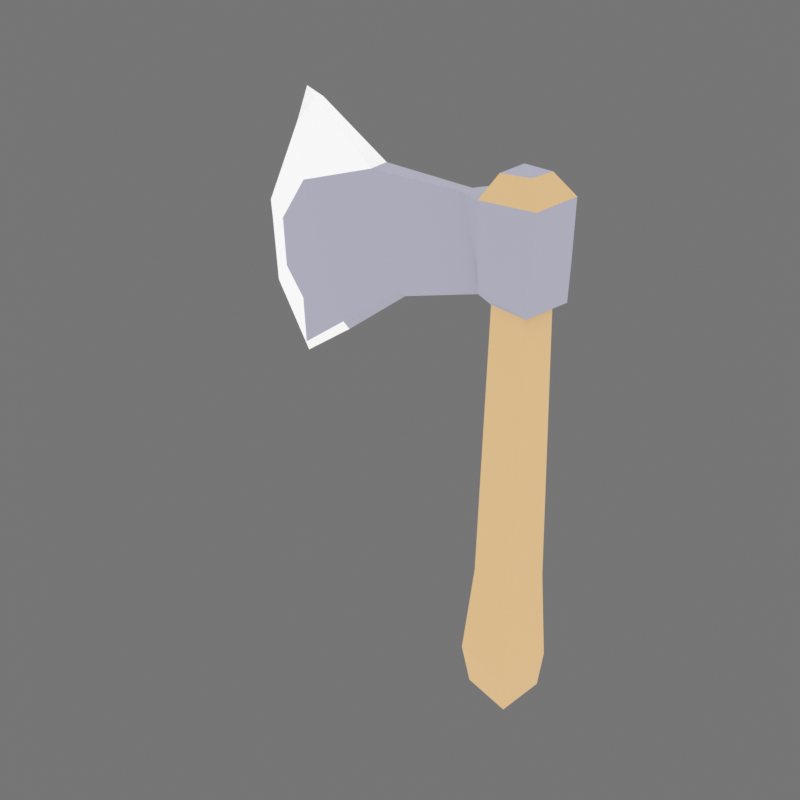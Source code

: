 # Source: axe.blend  (saved by Blender 5.2.45; exported with 4.5.12 LTS)
import bpy
from mathutils import Matrix  # noqa: F401  (used for matrix-valued properties, if any)

bpy.ops.wm.read_factory_settings(use_empty=True)
scene = bpy.context.scene
scene.name = 'Scene'

# ---- collections
col_collection = bpy.data.collections.new('Collection'); scene.collection.children.link(col_collection)

# ---- materials (node trees are filled in below, after node groups)
mat_wood = bpy.data.materials.new('wood')
mat_wood.diffuse_color = (0.6795, 0.4735, 0.2423, 1.0)
mat_wood.roughness = 0.8
mat_metal = bpy.data.materials.new('metal')
mat_metal.diffuse_color = (0.3864, 0.3864, 0.4735, 1.0)
mat_metal.roughness = 0.65
mat_edge = bpy.data.materials.new('edge')
mat_edge.diffuse_color = (0.9301, 0.9301, 0.9301, 1.0)
mat_edge.roughness = 0.45

# ---- material node trees
mat_wood.use_nodes = True; mat_wood.node_tree.nodes.clear()
_N = mat_wood.node_tree.nodes; _L = mat_wood.node_tree.links
n0 = _N.new('ShaderNodeBsdfPrincipled'); n0.name = 'Principled BSDF'; n0.location = (-200, 100)
n0.inputs[0].default_value = (0.6795, 0.4735, 0.2423, 1.0)
n0.inputs[2].default_value = 0.8
n0.inputs[10].default_value = 0.005
n1 = _N.new('ShaderNodeOutputMaterial'); n1.name = 'Material Output'; n1.location = (200, 100)
n2 = _N.new('ShaderNodeNormalMap'); n2.name = 'Normal Map'; n2.location = (-600, -600)
n2.label = 'Normal/Map'
n2.width = 160
n2.inputs[0].default_value = 0.0
_L.new(n0.outputs[0], n1.inputs[0])
_L.new(n2.outputs[0], n0.inputs[5])
n1.is_active_output = True
mat_metal.use_nodes = True; mat_metal.node_tree.nodes.clear()
_N = mat_metal.node_tree.nodes; _L = mat_metal.node_tree.links
n0 = _N.new('ShaderNodeBsdfPrincipled'); n0.name = 'Principled BSDF'; n0.location = (-200, 100)
n0.inputs[0].default_value = (0.3864, 0.3864, 0.4735, 1.0)
n0.inputs[2].default_value = 0.65
n0.inputs[10].default_value = 0.005
n1 = _N.new('ShaderNodeOutputMaterial'); n1.name = 'Material Output'; n1.location = (200, 100)
n2 = _N.new('ShaderNodeNormalMap'); n2.name = 'Normal Map'; n2.location = (-600, -600)
n2.label = 'Normal/Map'
n2.width = 160
n2.inputs[0].default_value = 0.0
_L.new(n0.outputs[0], n1.inputs[0])
_L.new(n2.outputs[0], n0.inputs[5])
n1.is_active_output = True
mat_edge.use_nodes = True; mat_edge.node_tree.nodes.clear()
_N = mat_edge.node_tree.nodes; _L = mat_edge.node_tree.links
n0 = _N.new('ShaderNodeBsdfPrincipled'); n0.name = 'Principled BSDF'; n0.location = (-200, 100)
n0.inputs[0].default_value = (0.9301, 0.9301, 0.9301, 1.0)
n0.inputs[2].default_value = 0.45
n0.inputs[10].default_value = 0.005
n1 = _N.new('ShaderNodeOutputMaterial'); n1.name = 'Material Output'; n1.location = (200, 100)
n2 = _N.new('ShaderNodeNormalMap'); n2.name = 'Normal Map'; n2.location = (-600, -600)
n2.label = 'Normal/Map'
n2.width = 160
n2.inputs[0].default_value = 0.0
_L.new(n0.outputs[0], n1.inputs[0])
_L.new(n2.outputs[0], n0.inputs[5])
n1.is_active_output = True

# ---- world
world_w2 = bpy.data.worlds.new('W2'); scene.world = world_w2
world_w2.use_nodes = True; world_w2.node_tree.nodes.clear()
_N = world_w2.node_tree.nodes; _L = world_w2.node_tree.links
n0 = _N.new('ShaderNodeBackground'); n0.name = 'Background'; n0.location = (0, 0)
n0.inputs[0].default_value = (1.0, 1.0, 1.0, 1.0)
n1 = _N.new('ShaderNodeBackground'); n1.name = 'Background.001'; n1.location = (0, 0)
n1.inputs[0].default_value = (0.18, 0.18, 0.18, 1.0)
n2 = _N.new('ShaderNodeLightPath'); n2.name = 'Light Path'; n2.location = (0, 0)
n3 = _N.new('ShaderNodeMixShader'); n3.name = 'Mix Shader'; n3.location = (0, 0)
n4 = _N.new('ShaderNodeOutputWorld'); n4.name = 'World Output'; n4.location = (0, 0)
_L.new(n2.outputs[0], n3.inputs[0])
_L.new(n0.outputs[0], n3.inputs[1])
_L.new(n1.outputs[0], n3.inputs[2])
_L.new(n3.outputs[0], n4.inputs[0])
n4.is_active_output = True

# ---- meshes
me_axe = bpy.data.meshes.new('axe')
me_axe.from_pydata([(0.01871, 0.01062, 0.2885), (0.01015, 0.002606, 0.3002), (0.01544, -0.01729, 0.2869), (-0.01077, 0.01854, 0.2883), (0.01797, 0.01091, 0.2559), (0.01785, 0.009969, 0.237), (0.01455, -0.01748, 0.2565), (-0.013, 0.01718, 0.2552), (-0.02547, 0.006129, 0.2567), (-0.01312, 0.01624, 0.2363), (-0.009343, 0.0106, 0.233), (-0.02238, 0.005352, 0.238), (-0.02181, -0.0004481, 0.2345), (-0.07136, 0.003123, 0.225), (-0.07616, 0.005388, 0.2439), (-0.1096, 0.001142, 0.1988), (-0.07079, -0.002676, 0.2215), (-0.1089, -0.004177, 0.193), (-0.07086, -0.00678, 0.2252), (-0.07544, -0.007657, 0.2434), (-0.02188, -0.004552, 0.2383), (-0.1091, -0.008762, 0.199), (-0.1383, -0.008064, 0.1786), (-0.1172, -0.01077, 0.2213), (-0.1255, -0.009633, 0.2444), (-0.1371, -0.01053, 0.2061), (-0.1496, -0.009775, 0.2218), (-0.1602, -0.006381, 0.2101), (-0.1534, -0.007302, 0.2477), (-0.1652, -0.004136, 0.2523), (-0.1358, -0.007974, 0.2721), (-0.1457, -0.004871, 0.2931), (-0.09173, -0.004426, 0.285), (-0.09245, 0.008619, 0.2855), (-0.03676, -0.003769, 0.2841), (-0.1329, -0.0001205, 0.3136), (-0.08359, -0.006041, 0.2642), (-0.0329, -0.005299, 0.277), (-0.01853, -0.01433, 0.2854), (-0.02476, -0.006915, 0.2562), (-0.01963, -0.01138, 0.2556), (-0.01996, -0.00918, 0.2374), (0.01287, -0.01645, 0.2356), (-0.01326, -0.007884, 0.2334), (-0.02159, -0.003589, 0.2338), (-0.01427, -0.01181, 0.08087), (0.009599, -0.013, 0.2338), (0.01181, 0.006976, 0.2336), (0.01179, -0.01676, 0.0815), (0.01699, 0.006524, 0.08222), (0.01315, -0.02108, 0.02466), (0.01154, -0.01595, 0.0), (-0.01969, -0.0138, 0.02642), (0.01941, 0.01014, 0.02717), (0.01638, 0.009993, 0.003611), (-0.01171, 0.01593, 0.02872), (-0.01154, 0.01595, 0.005407), (-0.009222, 0.01099, 0.08381), (-0.01638, -0.009994, 0.001797), (-0.01007, -0.009952, 0.2985), (-0.007793, 0.0064, 0.2999), (0.007662, -0.01061, 0.2995), (-0.1416, 0.003212, 0.3184), (-0.1349, 0.00813, 0.3129), (-0.1464, 0.008173, 0.2935), (-0.1498, 0.003422, 0.2993), (-0.1351, 0.01035, 0.2714), (-0.1657, 0.005767, 0.2521), (-0.159, 0.002036, 0.2097), (-0.1524, 0.007878, 0.2464), (-0.1703, 0.0003249, 0.2529), (-0.1633, -0.002444, 0.2061), (-0.1396, -0.005133, 0.1721), (-0.1386, -0.001302, 0.1777), (-0.1361, 0.004646, 0.2048), (-0.1148, 0.006066, 0.2205), (-0.1472, 0.007058, 0.2209), (-0.1231, 0.0072, 0.2435), (-0.0843, 0.007003, 0.2647), (-0.0319, 0.006258, 0.2773), (-0.03555, 0.004647, 0.2837)], [], [(3, 60, 1, 0), (0, 1, 61, 2), (4, 0, 2, 6), (7, 3, 0, 4), (9, 7, 4, 5), (5, 4, 6, 42), (8, 79, 3, 7), (11, 8, 7, 9), (10, 9, 5, 47), (9, 10, 12, 11), (16, 13, 11, 12), (13, 14, 8, 11), (15, 75, 14, 13), (17, 15, 13, 16), (21, 17, 16, 18), (18, 16, 12, 20), (23, 21, 18, 19), (20, 39, 19, 18), (22, 72, 17, 21), (21, 23, 25, 22), (23, 19, 36, 24), (25, 23, 24, 26), (22, 25, 26, 27), (27, 26, 28, 29), (26, 24, 30, 28), (29, 28, 30, 31), (32, 35, 31, 30), (24, 36, 32, 30), (33, 63, 35, 32), (34, 80, 33, 32), (36, 37, 34, 32), (19, 39, 37, 36), (38, 34, 37), (40, 38, 37, 39), (41, 40, 39, 20), (6, 2, 38, 40), (42, 6, 40, 41), (46, 42, 41, 43), (43, 41, 44), (44, 41, 20), (10, 43, 44, 12), (12, 44, 20), (45, 43, 10, 57), (48, 46, 43, 45), (47, 5, 42, 46), (49, 47, 46, 48), (53, 49, 48, 50), (50, 48, 45, 52), (51, 54, 53, 50), (58, 51, 50, 52), (54, 56, 55, 53), (55, 57, 49, 53), (52, 45, 57, 55), (56, 58, 52, 55), (57, 10, 47, 49), (56, 54, 51, 58), (2, 61, 59, 38), (38, 59, 60, 3), (80, 34, 38, 3), (60, 59, 61, 1), (65, 31, 35, 62), (63, 62, 35), (64, 65, 62, 63), (66, 64, 63, 33), (67, 70, 65, 64), (69, 67, 64, 66), (68, 71, 70, 67), (76, 68, 67, 69), (71, 27, 29, 70), (70, 29, 31, 65), (72, 22, 27, 71), (73, 72, 71, 68), (72, 73, 15, 17), (73, 74, 75, 15), (74, 73, 68, 76), (75, 74, 76, 77), (77, 76, 69, 66), (14, 75, 77, 78), (78, 77, 66, 33), (79, 78, 33, 80), (8, 14, 78, 79), (3, 79, 80)])
me_axe.polygons.foreach_set('material_index', [0, 0, 1, 1, 1, 1, 1, 1, 1, 1, 1, 1, 1, 1, 1, 1, 1, 1, 2, 1, 1, 1, 2, 2, 1, 2, 2, 1, 2, 1, 1, 1, 1, 1, 1, 1, 1, 1, 1, 1, 1, 1, 0, 0, 1, 0, 0, 0, 0, 0, 0, 0, 0, 0, 0, 0, 0, 0, 1, 1, 2, 2, 2, 2, 2, 2, 2, 2, 2, 2, 2, 2, 2, 1, 2, 1, 1, 1, 1, 1, 1, 1])
_uv = me_axe.uv_layers.new(name='UVMap')
_uv.uv.foreach_set('vector', [0.954, 0.6215, 0.9707, 0.6259, 0.9742, 0.6509, 0.9593, 0.6631, 0.9645, 0.07261, 0.9547, 0.09084, 0.9368, 0.09084, 0.9265, 0.07196, 0.9649, 0.02827, 0.9645, 0.07261, 0.9265, 0.07196, 0.9262, 0.03068, 0.9081, 0.6243, 0.954, 0.6215, 0.9593, 0.6631, 0.9143, 0.6675, 0.8822, 0.6274, 0.9081, 0.6243, 0.9143, 0.6675, 0.8884, 0.6707, 0.9636, 0.002578, 0.9649, 0.02827, 0.9262, 0.03068, 0.9278, 0.002578, 0.9084, 0.609, 0.9356, 0.5968, 0.954, 0.6215, 0.9081, 0.6243, 0.02002, 0.9253, 0.02407, 0.951, 0.006329, 0.951, 0.00308, 0.9251, 0.06251, 0.9259, 0.06931, 0.9219, 0.06931, 0.9612, 0.0634, 0.9526, 0.00308, 0.9251, 0.00913, 0.9189, 0.02687, 0.9189, 0.02002, 0.9253, 0.1415, 0.7592, 0.1492, 0.7611, 0.1498, 0.8297, 0.1422, 0.8278, 0.8574, 0.5523, 0.8824, 0.5422, 0.9084, 0.609, 0.8833, 0.6165, 0.815, 0.5049, 0.8439, 0.4934, 0.8824, 0.5422, 0.8574, 0.5523, 0.143, 0.6942, 0.1498, 0.6973, 0.1492, 0.7611, 0.1415, 0.7592, 0.1361, 0.6974, 0.143, 0.6942, 0.1415, 0.7592, 0.1354, 0.7612, 0.1354, 0.7612, 0.1415, 0.7592, 0.1422, 0.8278, 0.1361, 0.8299, 0.4202, 0.308, 0.4312, 0.277, 0.4832, 0.3137, 0.4769, 0.3388, 0.5501, 0.332, 0.5464, 0.3569, 0.4769, 0.3388, 0.4832, 0.3137, 0.3912, 0.2485, 0.389, 0.2395, 0.4308, 0.2687, 0.4312, 0.277, 0.4312, 0.277, 0.4202, 0.308, 0.393, 0.2867, 0.3912, 0.2485, 0.4202, 0.308, 0.4769, 0.3388, 0.4652, 0.3676, 0.4084, 0.3398, 0.393, 0.2867, 0.4202, 0.308, 0.4084, 0.3398, 0.3755, 0.3083, 0.3912, 0.2485, 0.393, 0.2867, 0.3755, 0.3083, 0.3605, 0.2921, 0.3605, 0.2921, 0.3755, 0.3083, 0.3697, 0.3442, 0.3528, 0.3504, 0.3755, 0.3083, 0.4084, 0.3398, 0.3937, 0.378, 0.3697, 0.3442, 0.3528, 0.3504, 0.3697, 0.3442, 0.3937, 0.378, 0.3794, 0.407, 0.4536, 0.3963, 0.3959, 0.4355, 0.3794, 0.407, 0.3937, 0.378, 0.4084, 0.3398, 0.4652, 0.3676, 0.4536, 0.3963, 0.3937, 0.378, 0.882, 0.06521, 0.8763, 0.01125, 0.8878, 0.01334, 0.9001, 0.06493, 0.9048, 0.1403, 0.8933, 0.1427, 0.882, 0.06521, 0.9001, 0.06493, 0.4652, 0.3676, 0.5347, 0.3857, 0.5291, 0.3954, 0.4536, 0.3963, 0.4769, 0.3388, 0.5464, 0.3569, 0.5347, 0.3857, 0.4652, 0.3676, 0.5559, 0.3974, 0.5291, 0.3954, 0.5347, 0.3857, 0.5541, 0.3562, 0.5559, 0.3974, 0.5347, 0.3857, 0.5464, 0.3569, 0.16, 0.6693, 0.1646, 0.6445, 0.17, 0.6446, 0.1662, 0.6697, 0.6021, 0.3578, 0.603, 0.4, 0.5559, 0.3974, 0.5541, 0.3562, 0.5999, 0.3289, 0.6021, 0.3578, 0.5541, 0.3562, 0.5535, 0.3309, 0.5948, 0.3263, 0.5999, 0.3289, 0.5535, 0.3309, 0.5625, 0.3255, 0.5625, 0.3255, 0.5535, 0.3309, 0.5504, 0.3259, 0.1656, 0.676, 0.16, 0.6693, 0.1662, 0.6697, 0.9287, 0.4136, 0.9287, 0.3874, 0.9395, 0.3912, 0.9401, 0.3955, 0.17, 0.6763, 0.1656, 0.676, 0.1662, 0.6697, 0.559, 0.5561, 0.553, 0.7668, 0.5269, 0.7661, 0.5267, 0.56, 0.5999, 0.1154, 0.5948, 0.3263, 0.5625, 0.3255, 0.5633, 0.1143, 0.0634, 0.9526, 0.06931, 0.9612, 0.03203, 0.9615, 0.03572, 0.9555, 0.5116, 0.5571, 0.5154, 0.7648, 0.4882, 0.7663, 0.4803, 0.5583, 0.5154, 0.4813, 0.5116, 0.5571, 0.4803, 0.5583, 0.4732, 0.4806, 0.603, 0.03682, 0.5999, 0.1154, 0.5633, 0.1143, 0.5567, 0.03888, 0.4801, 0.4472, 0.5152, 0.4499, 0.5154, 0.4813, 0.4732, 0.4806, 0.5608, 0.00475, 0.6002, 0.002578, 0.603, 0.03682, 0.5567, 0.03888, 0.3005, 0.4599, 0.3399, 0.4627, 0.3399, 0.495, 0.2961, 0.4925, 0.3399, 0.495, 0.335, 0.5712, 0.2983, 0.5688, 0.2961, 0.4925, 0.5628, 0.4815, 0.559, 0.5561, 0.5267, 0.56, 0.5206, 0.4842, 0.5206, 0.452, 0.5571, 0.4472, 0.5628, 0.4815, 0.5206, 0.4842, 0.335, 0.5712, 0.3336, 0.7779, 0.3039, 0.7785, 0.2983, 0.5688, 0.2775, 0.9685, 0.2435, 0.969, 0.2435, 0.9323, 0.2775, 0.9318, 0.603, 0.4, 0.5911, 0.4172, 0.5666, 0.4157, 0.5559, 0.3974, 0.824, 0.9046, 0.8407, 0.9136, 0.8407, 0.9365, 0.824, 0.9513, 0.8933, 0.1427, 0.9048, 0.1403, 0.9211, 0.1646, 0.8763, 0.1787, 0.7455, 0.9264, 0.7685, 0.9264, 0.7659, 0.9508, 0.7472, 0.9517, 0.3723, 0.4154, 0.3794, 0.407, 0.3959, 0.4355, 0.3835, 0.442, 0.8763, 0.01125, 0.882, 0.002578, 0.8878, 0.01334, 0.9391, 0.4378, 0.9465, 0.433, 0.9742, 0.441, 0.9676, 0.4501, 0.9105, 0.4564, 0.9391, 0.4378, 0.9676, 0.4501, 0.9369, 0.5125, 0.7352, 0.8249, 0.7437, 0.8257, 0.7415, 0.8882, 0.7336, 0.8807, 0.8733, 0.4374, 0.879, 0.4188, 0.9391, 0.4378, 0.9105, 0.4564, 0.7336, 0.7656, 0.7401, 0.7604, 0.7437, 0.8257, 0.7352, 0.8249, 0.8391, 0.4489, 0.8219, 0.4356, 0.879, 0.4188, 0.8733, 0.4374, 0.3555, 0.2864, 0.3605, 0.2921, 0.3528, 0.3504, 0.3451, 0.3511, 0.3451, 0.3511, 0.3528, 0.3504, 0.3794, 0.407, 0.3723, 0.4154, 0.389, 0.2395, 0.3912, 0.2485, 0.3605, 0.2921, 0.3555, 0.2864, 0.7813, 0.4694, 0.7736, 0.4697, 0.8164, 0.4311, 0.8219, 0.4356, 0.7736, 0.4697, 0.7813, 0.4694, 0.815, 0.5049, 0.8074, 0.5078, 0.7813, 0.4694, 0.8188, 0.4671, 0.8439, 0.4934, 0.815, 0.5049, 0.8188, 0.4671, 0.7813, 0.4694, 0.8219, 0.4356, 0.8391, 0.4489, 0.8439, 0.4934, 0.8188, 0.4671, 0.8391, 0.4489, 0.8742, 0.478, 0.8742, 0.478, 0.8391, 0.4489, 0.8733, 0.4374, 0.9105, 0.4564, 0.8824, 0.5422, 0.8439, 0.4934, 0.8742, 0.478, 0.9097, 0.5274, 0.9097, 0.5274, 0.8742, 0.478, 0.9105, 0.4564, 0.9369, 0.5125, 0.9356, 0.5968, 0.9097, 0.5274, 0.9369, 0.5125, 0.9439, 0.5911, 0.9084, 0.609, 0.8824, 0.5422, 0.9097, 0.5274, 0.9356, 0.5968, 0.954, 0.6215, 0.9356, 0.5968, 0.9439, 0.5911])
me_axe.materials.append(mat_wood)
me_axe.materials.append(mat_metal)
me_axe.materials.append(mat_edge)
me_axe.update()
me_axe.normals_split_custom_set([tuple(v) for v in zip(*[iter([0.1709, 0.7239, 0.6684, 0.1709, 0.7239, 0.6684, 0.1709, 0.7239, 0.6684, 0.1709, 0.7239, 0.6684, 0.8247, -0.1461, 0.5464, 0.8247, -0.1461, 0.5464, 0.8247, -0.1461, 0.5464, 0.8247, -0.1461, 0.5464, 0.9927, -0.1175, -0.02579, 0.9927, -0.1175, -0.02579, 0.9927, -0.1175, -0.02579, 0.9927, -0.1175, -0.02579, 0.2288, 0.9731, -0.02624, 0.2288, 0.9731, -0.02624, 0.2288, 0.9731, -0.02624, 0.2288, 0.9731, -0.02624, 0.1991, 0.9787, -0.05016, 0.1991, 0.9787, -0.05016, 0.1991, 0.9787, -0.05016, 0.1991, 0.9787, -0.05016, 0.9876, -0.1507, -0.045, 0.9876, -0.1507, -0.045, 0.9876, -0.1507, -0.045, 0.9876, -0.1507, -0.045, -0.5563, 0.8283, -0.06652, -0.5563, 0.8283, -0.06652, -0.5563, 0.8283, -0.06652, -0.5563, 0.8283, -0.06652, -0.7141, 0.6945, -0.08836, -0.7141, 0.6945, -0.08836, -0.7141, 0.6945, -0.08836, -0.7141, 0.6945, -0.08836, 0.1306, 0.5858, -0.7999, 0.1306, 0.5858, -0.7999, 0.1306, 0.5858, -0.7999, 0.1306, 0.5858, -0.7999, -0.4507, 0.3269, -0.8307, -0.4507, 0.3269, -0.8307, -0.4507, 0.3269, -0.8307, -0.4507, 0.3269, -0.8307, 0.196, 0.5264, -0.8273, 0.196, 0.5264, -0.8273, 0.196, 0.5264, -0.8273, 0.196, 0.5264, -0.8273, -0.008283, 0.9965, -0.08263, -0.008283, 0.9965, -0.08263, -0.008283, 0.9965, -0.08263, -0.008283, 0.9965, -0.08263, 0.08281, 0.9846, -0.1541, 0.08281, 0.9846, -0.1541, 0.08281, 0.9846, -0.1541, 0.08281, 0.9846, -0.1541, 0.4452, 0.6053, -0.6598, 0.4452, 0.6053, -0.6598, 0.4452, 0.6053, -0.6598, 0.4452, 0.6053, -0.6598, 0.4505, -0.6737, -0.5858, 0.4505, -0.6737, -0.5858, 0.4505, -0.6737, -0.5858, 0.4505, -0.6737, -0.5858, 0.2205, -0.6622, -0.7161, 0.2205, -0.6622, -0.7161, 0.2205, -0.6622, -0.7161, 0.2205, -0.6622, -0.7161, 0.08922, -0.9951, -0.04291, 0.08922, -0.9951, -0.04291, 0.08922, -0.9951, -0.04291, 0.08922, -0.9951, -0.04291, 0.05013, -0.9956, -0.07893, 0.05013, -0.9956, -0.07893, 0.05013, -0.9956, -0.07893, 0.05013, -0.9956, -0.07893, 0.3525, -0.7875, -0.5057, 0.3525, -0.7875, -0.5057, 0.3525, -0.7875, -0.5057, 0.3525, -0.7875, -0.5057, 0.04188, -0.9956, -0.08355, 0.04188, -0.9956, -0.08355, 0.04188, -0.9956, -0.08355, 0.04188, -0.9956, -0.08355, 0.04082, -0.9961, 0.07778, 0.04082, -0.9961, 0.07778, 0.04082, -0.9961, 0.07778, 0.04082, -0.9961, 0.07778, -0.03019, -0.999, 0.03262, -0.03019, -0.999, 0.03262, -0.03019, -0.999, 0.03262, -0.03019, -0.999, 0.03262, -0.1909, -0.9776, -0.08863, -0.1909, -0.9776, -0.08863, -0.1909, -0.9776, -0.08863, -0.1909, -0.9776, -0.08863, -0.2891, -0.9568, 0.02932, -0.2891, -0.9568, 0.02932, -0.2891, -0.9568, 0.02932, -0.2891, -0.9568, 0.02932, -0.07651, -0.9955, 0.05667, -0.07651, -0.9955, 0.05667, -0.07651, -0.9955, 0.05667, -0.07651, -0.9955, 0.05667, -0.1842, -0.9793, 0.08376, -0.1842, -0.9793, 0.08376, -0.1842, -0.9793, 0.08376, -0.1842, -0.9793, 0.08376, 0.03544, -0.9824, 0.1832, 0.03544, -0.9824, 0.1832, 0.03544, -0.9824, 0.1832, 0.03544, -0.9824, 0.1832, 0.04975, -0.995, 0.08609, 0.04975, -0.995, 0.08609, 0.04975, -0.995, 0.08609, 0.04975, -0.995, 0.08609, 0.557, 0.07952, 0.8267, 0.557, 0.07952, 0.8267, 0.557, 0.07952, 0.8267, 0.557, 0.07952, 0.8267, 0.02432, -0.001507, 0.9997, 0.02432, -0.001507, 0.9997, 0.02432, -0.001507, 0.9997, 0.02432, -0.001507, 0.9997, 0.0005208, -0.9937, 0.1123, 0.0005208, -0.9937, 0.1123, 0.0005208, -0.9937, 0.1123, 0.0005208, -0.9937, 0.1123, -0.004525, -0.9971, 0.07563, -0.004525, -0.9971, 0.07563, -0.004525, -0.9971, 0.07563, -0.004525, -0.9971, 0.07563, -0.4952, -0.8648, -0.08277, -0.4952, -0.8648, -0.08277, -0.4952, -0.8648, -0.08277, -0.5399, -0.8361, -0.09726, -0.5399, -0.8361, -0.09726, -0.5399, -0.8361, -0.09726, -0.5399, -0.8361, -0.09726, -0.7937, -0.5941, -0.1306, -0.7937, -0.5941, -0.1306, -0.7937, -0.5941, -0.1306, -0.7937, -0.5941, -0.1306, -0.1302, -0.9906, -0.04112, -0.1302, -0.9906, -0.04112, -0.1302, -0.9906, -0.04112, -0.1302, -0.9906, -0.04112, -0.1961, -0.978, -0.07049, -0.1961, -0.978, -0.07049, -0.1961, -0.978, -0.07049, -0.1961, -0.978, -0.07049, -0.1739, -0.7054, -0.6871, -0.1739, -0.7054, -0.6871, -0.1739, -0.7054, -0.6871, -0.1739, -0.7054, -0.6871, -0.3305, -0.5738, -0.7494, -0.3305, -0.5738, -0.7494, -0.3305, -0.5738, -0.7494, -0.9236, -0.3577, -0.1381, -0.9236, -0.3577, -0.1381, -0.9236, -0.3577, -0.1381, -0.09738, 0.02896, -0.9948, -0.09738, 0.02896, -0.9948, -0.09738, 0.02896, -0.9948, -0.09738, 0.02896, -0.9948, -0.9957, -0.05201, -0.07647, -0.9957, -0.05201, -0.07647, -0.9957, -0.05201, -0.07647, -0.9772, 0.2122, 0.0003936, -0.9772, 0.2122, 0.0003936, -0.9772, 0.2122, 0.0003936, -0.9772, 0.2122, 0.0003936, -0.2019, -0.9791, 0.0239, -0.2019, -0.9791, 0.0239, -0.2019, -0.9791, 0.0239, -0.2019, -0.9791, 0.0239, 0.4829, -0.05218, -0.8741, 0.4829, -0.05218, -0.8741, 0.4829, -0.05218, -0.8741, 0.4829, -0.05218, -0.8741, 0.9853, -0.1689, 0.02626, 0.9853, -0.1689, 0.02626, 0.9853, -0.1689, 0.02626, 0.9853, -0.1689, 0.02626, 0.9776, -0.2076, 0.0343, 0.9776, -0.2076, 0.0343, 0.9776, -0.2076, 0.0343, 0.9776, -0.2076, 0.0343, -0.2017, -0.9774, 0.06276, -0.2017, -0.9774, 0.06276, -0.2017, -0.9774, 0.06276, -0.2017, -0.9774, 0.06276, 0.9776, -0.1778, -0.1124, 0.9776, -0.1778, -0.1124, 0.9776, -0.1778, -0.1124, 0.9776, -0.1778, -0.1124, -0.2194, -0.9586, -0.1814, -0.2194, -0.9586, -0.1814, -0.2194, -0.9586, -0.1814, -0.2194, -0.9586, -0.1814, 0.1942, 0.9809, -0.01454, 0.1942, 0.9809, -0.01454, 0.1942, 0.9809, -0.01454, 0.1942, 0.9809, -0.01454, 0.1796, 0.9808, 0.07607, 0.1796, 0.9808, 0.07607, 0.1796, 0.9808, 0.07607, 0.1796, 0.9808, 0.07607, -0.9695, 0.2327, 0.07623, -0.9695, 0.2327, 0.07623, -0.9695, 0.2327, 0.07623, -0.9695, 0.2327, 0.07623, -0.972, 0.2292, -0.05229, -0.972, 0.2292, -0.05229, -0.972, 0.2292, -0.05229, -0.972, 0.2292, -0.05229, 0.1685, 0.9857, 0.002755, 0.1685, 0.9857, 0.002755, 0.1685, 0.9857, 0.002755, 0.1685, 0.9857, 0.002755, -0.03299, 0.1438, -0.9891, -0.03299, 0.1438, -0.9891, -0.03299, 0.1438, -0.9891, -0.03299, 0.1438, -0.9891, -0.08382, -0.915, 0.3947, -0.08382, -0.915, 0.3947, -0.08382, -0.915, 0.3947, -0.08382, -0.915, 0.3947, -0.8813, 0.1399, 0.4514, -0.8813, 0.1399, 0.4514, -0.8813, 0.1399, 0.4514, -0.8813, 0.1399, 0.4514, -0.1328, -0.03216, 0.9906, -0.1328, -0.03216, 0.9906, -0.1328, -0.03216, 0.9906, -0.1328, -0.03216, 0.9906, -0.04604, -0.06195, 0.997, -0.04604, -0.06195, 0.997, -0.04604, -0.06195, 0.997, -0.04604, -0.06195, 0.997, -0.4588, -0.8224, 0.3363, -0.4588, -0.8224, 0.3363, -0.4588, -0.8224, 0.3363, -0.4588, -0.8224, 0.3363, 0.5355, 0.1965, 0.8214, 0.5355, 0.1965, 0.8214, 0.5355, 0.1965, 0.8214, -0.5013, 0.8249, 0.2612, -0.5013, 0.8249, 0.2612, -0.5013, 0.8249, 0.2612, -0.5013, 0.8249, 0.2612, -0.0003109, 0.9986, 0.0533, -0.0003109, 0.9986, 0.0533, -0.0003109, 0.9986, 0.0533, -0.0003109, 0.9986, 0.0533, -0.6688, 0.6966, 0.2598, -0.6688, 0.6966, 0.2598, -0.6688, 0.6966, 0.2598, -0.6688, 0.6966, 0.2598, -0.1566, 0.9876, 0.01397, -0.1566, 0.9876, 0.01397, -0.1566, 0.9876, 0.01397, -0.1566, 0.9876, 0.01397, -0.7102, 0.6858, -0.1587, -0.7102, 0.6858, -0.1587, -0.7102, 0.6858, -0.1587, -0.7102, 0.6858, -0.1587, -0.25, 0.9622, -0.1084, -0.25, 0.9622, -0.1084, -0.25, 0.9622, -0.1084, -0.25, 0.9622, -0.1084, -0.7011, -0.711, -0.05399, -0.7011, -0.711, -0.05399, -0.7011, -0.711, -0.05399, -0.7011, -0.711, -0.05399, -0.6726, -0.6638, 0.3272, -0.6726, -0.6638, 0.3272, -0.6726, -0.6638, 0.3272, -0.6726, -0.6638, 0.3272, -0.5173, -0.7989, -0.3068, -0.5173, -0.7989, -0.3068, -0.5173, -0.7989, -0.3068, -0.5173, -0.7989, -0.3068, -0.5002, 0.7658, -0.4042, -0.5002, 0.7658, -0.4042, -0.5002, 0.7658, -0.4042, -0.5002, 0.7658, -0.4042, 0.3731, 0.7176, -0.5881, 0.3731, 0.7176, -0.5881, 0.3731, 0.7176, -0.5881, 0.3731, 0.7176, -0.5881, 0.0805, 0.9739, -0.2123, 0.0805, 0.9739, -0.2123, 0.0805, 0.9739, -0.2123, 0.0805, 0.9739, -0.2123, -0.1569, 0.9634, -0.2174, -0.1569, 0.9634, -0.2174, -0.1569, 0.9634, -0.2174, -0.1569, 0.9634, -0.2174, 0.02952, 0.9967, -0.07567, 0.02952, 0.9967, -0.07567, 0.02952, 0.9967, -0.07567, 0.02952, 0.9967, -0.07567, 0.01625, 0.9975, -0.06884, 0.01625, 0.9975, -0.06884, 0.01625, 0.9975, -0.06884, 0.01625, 0.9975, -0.06884, 0.0389, 0.9981, -0.04801, 0.0389, 0.9981, -0.04801, 0.0389, 0.9981, -0.04801, 0.0389, 0.9981, -0.04801, 0.05569, 0.9957, -0.0743, 0.05569, 0.9957, -0.0743, 0.05569, 0.9957, -0.0743, 0.05569, 0.9957, -0.0743, 0.04136, 0.999, 0.01771, 0.04136, 0.999, 0.01771, 0.04136, 0.999, 0.01771, 0.04136, 0.999, 0.01771, 0.009574, 0.9992, -0.0387, 0.009574, 0.9992, -0.0387, 0.009574, 0.9992, -0.0387, 0.009574, 0.9992, -0.0387, -0.4809, 0.8752, -0.05323, -0.4809, 0.8752, -0.05323, -0.4809, 0.8752, -0.05323])] * 3)])

# ---- objects
ob_axe = bpy.data.objects.new('axe', me_axe)

# ---- transforms, parenting, visibility, modifiers, constraints
ob_axe.location = (0.0, 0.0, 0.0)
ob_axe.color = (0.8, 0.8, 0.8, 1.0)

# ---- collection membership
col_collection.objects.link(ob_axe)

# ---- scene / render settings (as saved in the file)
scene.frame_start = 1; scene.frame_end = 250; scene.frame_set(1)
scene.render.engine = 'BLENDER_EEVEE_NEXT'
scene.render.resolution_x = 700
scene.render.resolution_y = 700
scene.render.bake_bias = 0.0
scene.render.bake_samples = 0
scene.render.compositor_device = 'GPU'
scene.eevee.taa_render_samples = 8
scene.eevee.use_volume_custom_range = False
scene.eevee.fast_gi_thickness_near = 0.1
scene.eevee.fast_gi_thickness_far = 0.0
scene.eevee.ray_tracing_options.screen_trace_thickness = 0.1
scene.view_settings.view_transform = 'Standard'
bpy.context.view_layer.update()

# ---- added for rendering (the .blend has no active camera): camera
cam_auto = bpy.data.cameras.new('AutoCamera')
cam_auto.lens = 50.0
cam_auto.sensor_width = 36.0
cam_auto.clip_end = 1000.0
ob_auto_camera = bpy.data.objects.new('AutoCamera', cam_auto)
scene.collection.objects.link(ob_auto_camera)
ob_auto_camera.location = (0.269458, -0.415157, 0.435148)
ob_auto_camera.rotation_euler = (1.09748, -7.21219e-08, 0.694738)
scene.camera = ob_auto_camera
bpy.context.view_layer.update()
